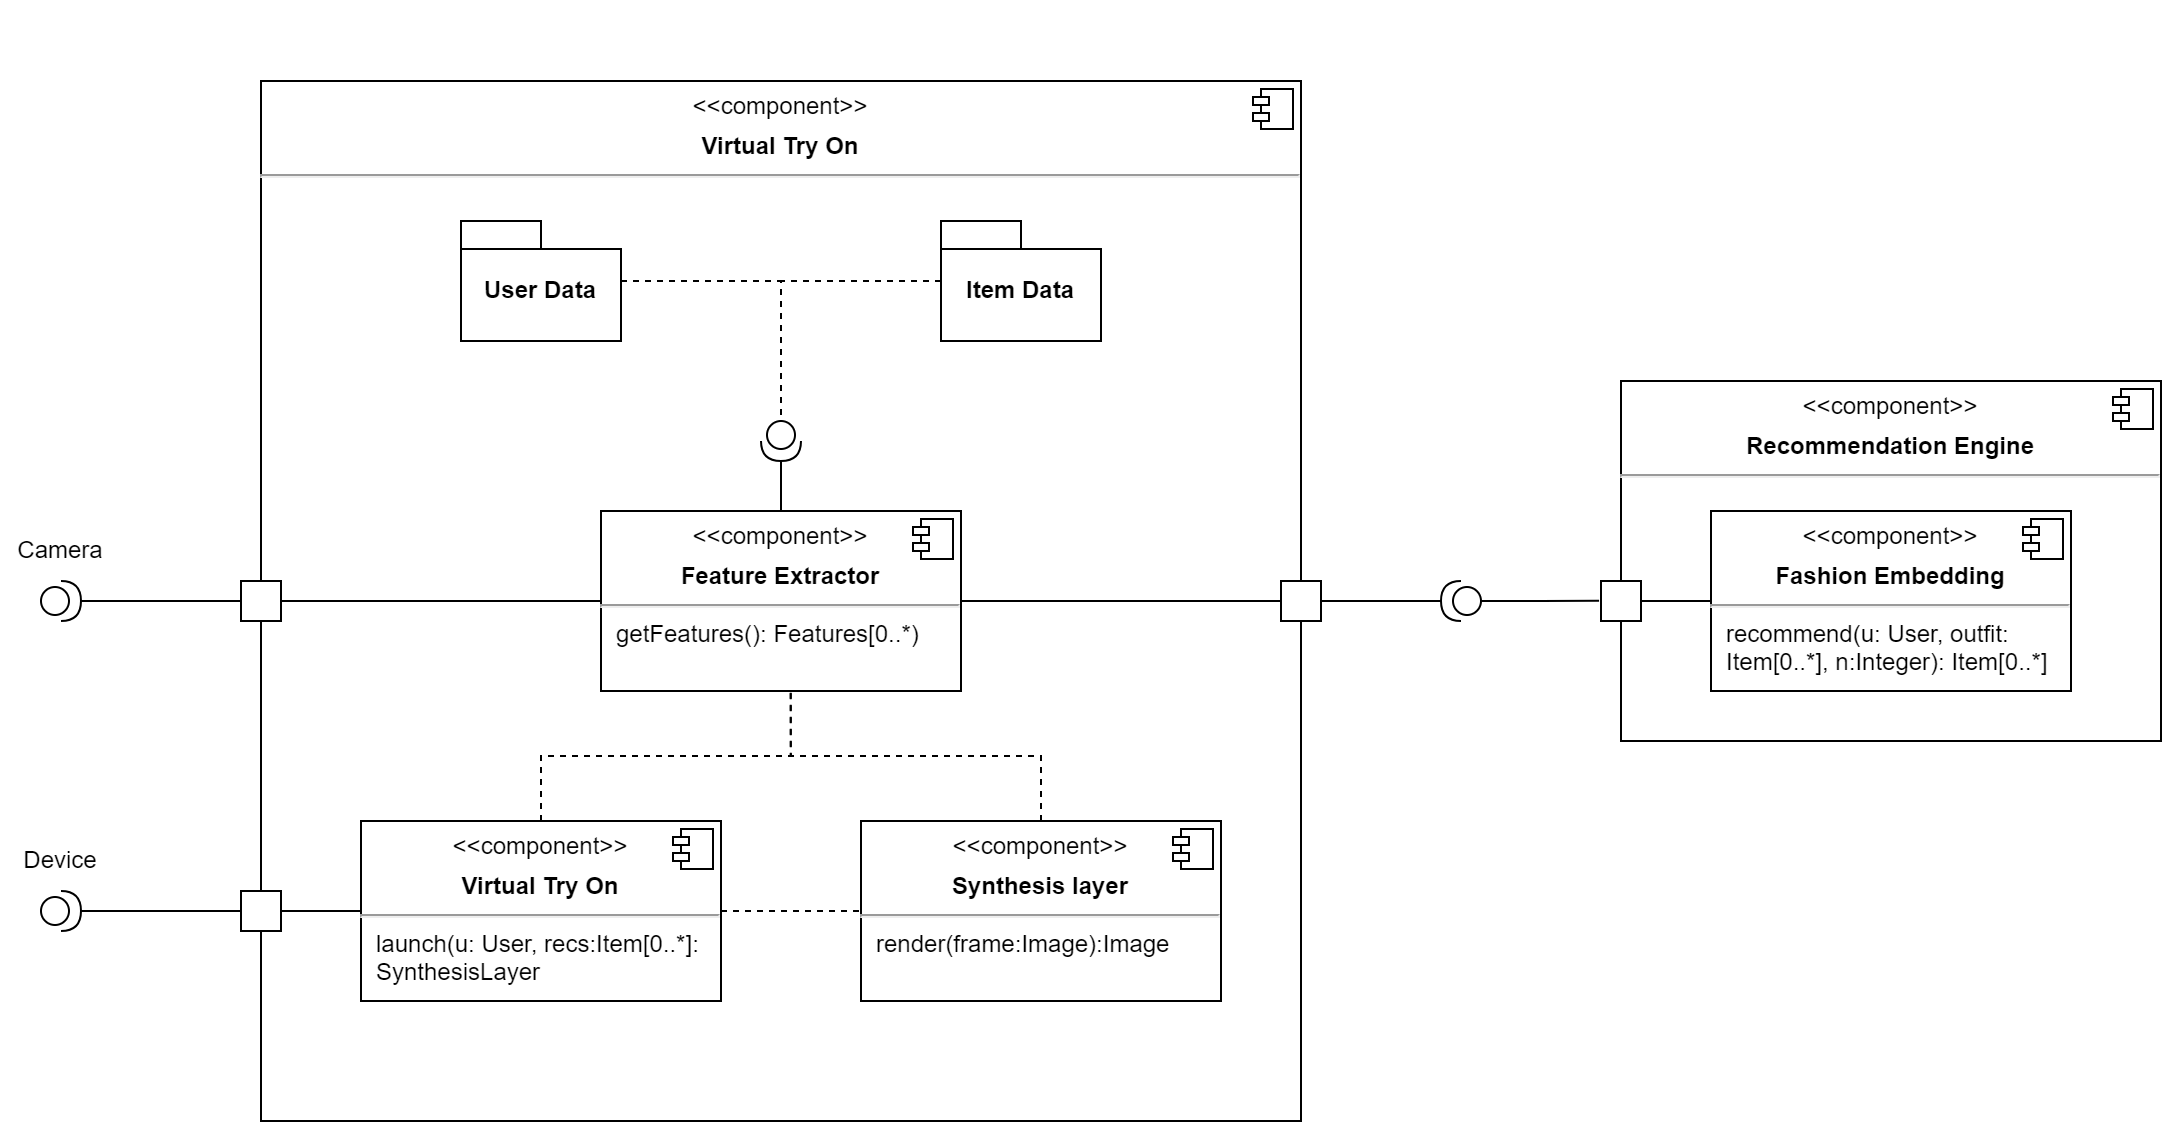

The diagram above was exported from draw.io. Its source (the exported page's mxGraphModel, read from the mxfile embedded in the PNG):
<mxGraphModel dx="1221" dy="699" grid="1" gridSize="10" guides="1" tooltips="1" connect="1" arrows="1" fold="1" page="1" pageScale="1" pageWidth="827" pageHeight="1169" background="none" math="0" shadow="0">
  <root>
    <mxCell id="0" />
    <mxCell id="1" parent="0" />
    <mxCell id="8YArb8MbZLxpS4_JMrz2-3" value="&lt;p style=&quot;margin:0px;margin-top:6px;text-align:center;&quot;&gt;&amp;lt;&amp;lt;component&amp;gt;&amp;gt;&lt;/p&gt;&lt;p style=&quot;margin:0px;margin-top:6px;text-align:center;&quot;&gt;&lt;b&gt;Virtual Try On&lt;/b&gt;&lt;/p&gt;&lt;hr&gt;&lt;p style=&quot;margin:0px;margin-left:8px;&quot;&gt;&lt;br&gt;&lt;/p&gt;" style="align=left;overflow=fill;html=1;dropTarget=0;whiteSpace=wrap;" parent="1" vertex="1">
      <mxGeometry x="200" y="110" width="520" height="520" as="geometry" />
    </mxCell>
    <mxCell id="8YArb8MbZLxpS4_JMrz2-4" value="" style="shape=component;jettyWidth=8;jettyHeight=4;" parent="8YArb8MbZLxpS4_JMrz2-3" vertex="1">
      <mxGeometry x="1" width="20" height="20" relative="1" as="geometry">
        <mxPoint x="-24" y="4" as="offset" />
      </mxGeometry>
    </mxCell>
    <mxCell id="8YArb8MbZLxpS4_JMrz2-5" value="User Data" style="shape=folder;fontStyle=1;spacingTop=10;tabWidth=40;tabHeight=14;tabPosition=left;html=1;whiteSpace=wrap;" parent="1" vertex="1">
      <mxGeometry x="300" y="180" width="80" height="60" as="geometry" />
    </mxCell>
    <mxCell id="8YArb8MbZLxpS4_JMrz2-74" style="edgeStyle=orthogonalEdgeStyle;rounded=0;orthogonalLoop=1;jettySize=auto;html=1;endArrow=none;endFill=0;dashed=1;" parent="1" source="8YArb8MbZLxpS4_JMrz2-6" edge="1">
      <mxGeometry relative="1" as="geometry">
        <mxPoint x="460" y="210" as="targetPoint" />
      </mxGeometry>
    </mxCell>
    <mxCell id="8YArb8MbZLxpS4_JMrz2-6" value="Item Data" style="shape=folder;fontStyle=1;spacingTop=10;tabWidth=40;tabHeight=14;tabPosition=left;html=1;whiteSpace=wrap;" parent="1" vertex="1">
      <mxGeometry x="540" y="180" width="80" height="60" as="geometry" />
    </mxCell>
    <mxCell id="8YArb8MbZLxpS4_JMrz2-7" value="&lt;p style=&quot;margin:0px;margin-top:6px;text-align:center;&quot;&gt;&amp;lt;&amp;lt;component&amp;gt;&amp;gt;&lt;/p&gt;&lt;p style=&quot;margin:0px;margin-top:6px;text-align:center;&quot;&gt;&lt;b&gt;Synthesis layer&lt;/b&gt;&lt;/p&gt;&lt;hr&gt;&lt;p style=&quot;margin:0px;margin-left:8px;&quot;&gt;render(frame:Image):Image&lt;/p&gt;" style="align=left;overflow=fill;html=1;dropTarget=0;whiteSpace=wrap;" parent="1" vertex="1">
      <mxGeometry x="500" y="480" width="180" height="90" as="geometry" />
    </mxCell>
    <mxCell id="8YArb8MbZLxpS4_JMrz2-8" value="" style="shape=component;jettyWidth=8;jettyHeight=4;" parent="8YArb8MbZLxpS4_JMrz2-7" vertex="1">
      <mxGeometry x="1" width="20" height="20" relative="1" as="geometry">
        <mxPoint x="-24" y="4" as="offset" />
      </mxGeometry>
    </mxCell>
    <mxCell id="8YArb8MbZLxpS4_JMrz2-9" value="&lt;p style=&quot;margin:0px;margin-top:6px;text-align:center;&quot;&gt;&amp;lt;&amp;lt;component&amp;gt;&amp;gt;&lt;/p&gt;&lt;p style=&quot;margin:0px;margin-top:6px;text-align:center;&quot;&gt;&lt;b&gt;Recommendation Engine&lt;/b&gt;&lt;/p&gt;&lt;hr&gt;&lt;p style=&quot;margin:0px;margin-left:8px;&quot;&gt;&lt;br&gt;&lt;/p&gt;" style="align=left;overflow=fill;html=1;dropTarget=0;whiteSpace=wrap;" parent="1" vertex="1">
      <mxGeometry x="880" y="260" width="270" height="180" as="geometry" />
    </mxCell>
    <mxCell id="8YArb8MbZLxpS4_JMrz2-10" value="" style="shape=component;jettyWidth=8;jettyHeight=4;" parent="8YArb8MbZLxpS4_JMrz2-9" vertex="1">
      <mxGeometry x="1" width="20" height="20" relative="1" as="geometry">
        <mxPoint x="-24" y="4" as="offset" />
      </mxGeometry>
    </mxCell>
    <mxCell id="8YArb8MbZLxpS4_JMrz2-20" value="" style="edgeStyle=orthogonalEdgeStyle;rounded=0;orthogonalLoop=1;jettySize=auto;html=1;endArrow=none;endFill=0;" parent="1" source="8YArb8MbZLxpS4_JMrz2-11" target="8YArb8MbZLxpS4_JMrz2-17" edge="1">
      <mxGeometry relative="1" as="geometry" />
    </mxCell>
    <mxCell id="8YArb8MbZLxpS4_JMrz2-26" value="" style="edgeStyle=orthogonalEdgeStyle;rounded=0;orthogonalLoop=1;jettySize=auto;html=1;endArrow=none;endFill=0;dashed=1;" parent="1" source="8YArb8MbZLxpS4_JMrz2-13" target="8YArb8MbZLxpS4_JMrz2-7" edge="1">
      <mxGeometry relative="1" as="geometry" />
    </mxCell>
    <mxCell id="8YArb8MbZLxpS4_JMrz2-13" value="&lt;p style=&quot;margin:0px;margin-top:6px;text-align:center;&quot;&gt;&amp;lt;&amp;lt;component&amp;gt;&amp;gt;&lt;/p&gt;&lt;p style=&quot;margin:0px;margin-top:6px;text-align:center;&quot;&gt;&lt;b&gt;Virtual Try On&lt;/b&gt;&lt;/p&gt;&lt;hr&gt;&lt;p style=&quot;margin:0px;margin-left:8px;&quot;&gt;launch(u: User, recs:Item[0..*]: SynthesisLayer&lt;/p&gt;" style="align=left;overflow=fill;html=1;dropTarget=0;whiteSpace=wrap;" parent="1" vertex="1">
      <mxGeometry x="250" y="480" width="180" height="90" as="geometry" />
    </mxCell>
    <mxCell id="8YArb8MbZLxpS4_JMrz2-14" value="" style="shape=component;jettyWidth=8;jettyHeight=4;" parent="8YArb8MbZLxpS4_JMrz2-13" vertex="1">
      <mxGeometry x="1" width="20" height="20" relative="1" as="geometry">
        <mxPoint x="-24" y="4" as="offset" />
      </mxGeometry>
    </mxCell>
    <mxCell id="8YArb8MbZLxpS4_JMrz2-15" value="" style="shape=providedRequiredInterface;html=1;verticalLabelPosition=bottom;sketch=0;" parent="1" vertex="1">
      <mxGeometry x="90" y="360" width="20" height="20" as="geometry" />
    </mxCell>
    <mxCell id="8YArb8MbZLxpS4_JMrz2-18" value="" style="edgeStyle=orthogonalEdgeStyle;rounded=0;orthogonalLoop=1;jettySize=auto;html=1;endArrow=none;endFill=0;" parent="1" source="8YArb8MbZLxpS4_JMrz2-17" target="8YArb8MbZLxpS4_JMrz2-15" edge="1">
      <mxGeometry relative="1" as="geometry" />
    </mxCell>
    <mxCell id="8YArb8MbZLxpS4_JMrz2-17" value="" style="whiteSpace=wrap;html=1;aspect=fixed;" parent="1" vertex="1">
      <mxGeometry x="190" y="360" width="20" height="20" as="geometry" />
    </mxCell>
    <mxCell id="8YArb8MbZLxpS4_JMrz2-27" value="" style="shape=providedRequiredInterface;html=1;verticalLabelPosition=bottom;sketch=0;" parent="1" vertex="1">
      <mxGeometry x="90" y="515" width="20" height="20" as="geometry" />
    </mxCell>
    <mxCell id="8YArb8MbZLxpS4_JMrz2-28" value="" style="edgeStyle=orthogonalEdgeStyle;rounded=0;orthogonalLoop=1;jettySize=auto;html=1;endArrow=none;endFill=0;" parent="1" source="8YArb8MbZLxpS4_JMrz2-29" target="8YArb8MbZLxpS4_JMrz2-27" edge="1">
      <mxGeometry relative="1" as="geometry" />
    </mxCell>
    <mxCell id="8YArb8MbZLxpS4_JMrz2-30" value="" style="edgeStyle=orthogonalEdgeStyle;rounded=0;orthogonalLoop=1;jettySize=auto;html=1;endArrow=none;endFill=0;" parent="1" source="8YArb8MbZLxpS4_JMrz2-29" target="8YArb8MbZLxpS4_JMrz2-13" edge="1">
      <mxGeometry relative="1" as="geometry" />
    </mxCell>
    <mxCell id="8YArb8MbZLxpS4_JMrz2-29" value="" style="whiteSpace=wrap;html=1;aspect=fixed;" parent="1" vertex="1">
      <mxGeometry x="190" y="515" width="20" height="20" as="geometry" />
    </mxCell>
    <mxCell id="8YArb8MbZLxpS4_JMrz2-58" value="Camera" style="text;html=1;strokeColor=none;fillColor=none;align=center;verticalAlign=middle;whiteSpace=wrap;rounded=0;" parent="1" vertex="1">
      <mxGeometry x="70" y="330" width="60" height="30" as="geometry" />
    </mxCell>
    <mxCell id="8YArb8MbZLxpS4_JMrz2-59" value="Device" style="text;html=1;strokeColor=none;fillColor=none;align=center;verticalAlign=middle;whiteSpace=wrap;rounded=0;" parent="1" vertex="1">
      <mxGeometry x="70" y="485" width="60" height="30" as="geometry" />
    </mxCell>
    <mxCell id="8YArb8MbZLxpS4_JMrz2-11" value="&lt;p style=&quot;margin:0px;margin-top:6px;text-align:center;&quot;&gt;&amp;lt;&amp;lt;component&amp;gt;&amp;gt;&lt;/p&gt;&lt;p style=&quot;margin:0px;margin-top:6px;text-align:center;&quot;&gt;&lt;b&gt;Feature Extractor&lt;/b&gt;&lt;/p&gt;&lt;hr&gt;&lt;p style=&quot;margin:0px;margin-left:8px;&quot;&gt;getFeatures(): Features[0..*)&lt;/p&gt;" style="align=left;overflow=fill;html=1;dropTarget=0;whiteSpace=wrap;" parent="1" vertex="1">
      <mxGeometry x="370" y="325" width="180" height="90" as="geometry" />
    </mxCell>
    <mxCell id="8YArb8MbZLxpS4_JMrz2-12" value="" style="shape=component;jettyWidth=8;jettyHeight=4;" parent="8YArb8MbZLxpS4_JMrz2-11" vertex="1">
      <mxGeometry x="1" width="20" height="20" relative="1" as="geometry">
        <mxPoint x="-24" y="4" as="offset" />
      </mxGeometry>
    </mxCell>
    <mxCell id="8YArb8MbZLxpS4_JMrz2-66" value="" style="ellipse;whiteSpace=wrap;html=1;align=center;aspect=fixed;fillColor=none;strokeColor=none;resizable=0;perimeter=centerPerimeter;rotatable=0;allowArrows=0;points=[];outlineConnect=1;" parent="1" vertex="1">
      <mxGeometry x="95" y="70" width="10" height="10" as="geometry" />
    </mxCell>
    <mxCell id="8YArb8MbZLxpS4_JMrz2-70" style="edgeStyle=orthogonalEdgeStyle;rounded=0;orthogonalLoop=1;jettySize=auto;html=1;entryX=0.5;entryY=0;entryDx=0;entryDy=0;endArrow=none;endFill=0;" parent="1" source="8YArb8MbZLxpS4_JMrz2-68" target="8YArb8MbZLxpS4_JMrz2-11" edge="1">
      <mxGeometry relative="1" as="geometry" />
    </mxCell>
    <mxCell id="8YArb8MbZLxpS4_JMrz2-68" value="" style="shape=providedRequiredInterface;html=1;verticalLabelPosition=bottom;sketch=0;rotation=90;" parent="1" vertex="1">
      <mxGeometry x="450" y="280" width="20" height="20" as="geometry" />
    </mxCell>
    <mxCell id="8YArb8MbZLxpS4_JMrz2-72" style="edgeStyle=orthogonalEdgeStyle;rounded=0;orthogonalLoop=1;jettySize=auto;html=1;entryX=0;entryY=0.5;entryDx=0;entryDy=0;entryPerimeter=0;endArrow=none;endFill=0;dashed=1;" parent="1" source="8YArb8MbZLxpS4_JMrz2-5" target="8YArb8MbZLxpS4_JMrz2-68" edge="1">
      <mxGeometry relative="1" as="geometry" />
    </mxCell>
    <mxCell id="8YArb8MbZLxpS4_JMrz2-75" value="&lt;p style=&quot;margin:0px;margin-top:6px;text-align:center;&quot;&gt;&amp;lt;&amp;lt;component&amp;gt;&amp;gt;&lt;/p&gt;&lt;p style=&quot;margin:0px;margin-top:6px;text-align:center;&quot;&gt;&lt;b&gt;Fashion Embedding&lt;/b&gt;&lt;/p&gt;&lt;hr&gt;&lt;p style=&quot;margin:0px;margin-left:8px;&quot;&gt;recommend(u: User, outfit: Item[0..*], n:Integer): Item[0..*]&lt;/p&gt;" style="align=left;overflow=fill;html=1;dropTarget=0;whiteSpace=wrap;" parent="1" vertex="1">
      <mxGeometry x="925" y="325" width="180" height="90" as="geometry" />
    </mxCell>
    <mxCell id="8YArb8MbZLxpS4_JMrz2-76" value="" style="shape=component;jettyWidth=8;jettyHeight=4;" parent="8YArb8MbZLxpS4_JMrz2-75" vertex="1">
      <mxGeometry x="1" width="20" height="20" relative="1" as="geometry">
        <mxPoint x="-24" y="4" as="offset" />
      </mxGeometry>
    </mxCell>
    <mxCell id="8YArb8MbZLxpS4_JMrz2-78" value="" style="shape=providedRequiredInterface;html=1;verticalLabelPosition=bottom;sketch=0;flipH=0;flipV=1;direction=west;" parent="1" vertex="1">
      <mxGeometry x="790" y="360" width="20" height="20" as="geometry" />
    </mxCell>
    <mxCell id="8YArb8MbZLxpS4_JMrz2-79" value="" style="edgeStyle=orthogonalEdgeStyle;rounded=0;orthogonalLoop=1;jettySize=auto;html=1;endArrow=none;endFill=0;" parent="1" source="8YArb8MbZLxpS4_JMrz2-80" target="8YArb8MbZLxpS4_JMrz2-78" edge="1">
      <mxGeometry relative="1" as="geometry" />
    </mxCell>
    <mxCell id="8YArb8MbZLxpS4_JMrz2-84" style="edgeStyle=orthogonalEdgeStyle;rounded=0;orthogonalLoop=1;jettySize=auto;html=1;endArrow=none;endFill=0;" parent="1" source="8YArb8MbZLxpS4_JMrz2-80" target="8YArb8MbZLxpS4_JMrz2-11" edge="1">
      <mxGeometry relative="1" as="geometry" />
    </mxCell>
    <mxCell id="8YArb8MbZLxpS4_JMrz2-80" value="" style="whiteSpace=wrap;html=1;aspect=fixed;flipH=0;flipV=1;direction=west;" parent="1" vertex="1">
      <mxGeometry x="710" y="360" width="20" height="20" as="geometry" />
    </mxCell>
    <mxCell id="8YArb8MbZLxpS4_JMrz2-83" style="edgeStyle=orthogonalEdgeStyle;rounded=0;orthogonalLoop=1;jettySize=auto;html=1;entryX=0;entryY=0.5;entryDx=0;entryDy=0;endArrow=none;endFill=0;" parent="1" source="8YArb8MbZLxpS4_JMrz2-81" target="8YArb8MbZLxpS4_JMrz2-75" edge="1">
      <mxGeometry relative="1" as="geometry" />
    </mxCell>
    <mxCell id="8YArb8MbZLxpS4_JMrz2-81" value="" style="whiteSpace=wrap;html=1;aspect=fixed;flipH=0;flipV=1;direction=west;" parent="1" vertex="1">
      <mxGeometry x="870" y="360" width="20" height="20" as="geometry" />
    </mxCell>
    <mxCell id="8YArb8MbZLxpS4_JMrz2-82" style="edgeStyle=orthogonalEdgeStyle;rounded=0;orthogonalLoop=1;jettySize=auto;html=1;entryX=1.048;entryY=0.495;entryDx=0;entryDy=0;entryPerimeter=0;endArrow=none;endFill=0;" parent="1" source="8YArb8MbZLxpS4_JMrz2-78" target="8YArb8MbZLxpS4_JMrz2-81" edge="1">
      <mxGeometry relative="1" as="geometry" />
    </mxCell>
    <mxCell id="8YArb8MbZLxpS4_JMrz2-85" style="edgeStyle=orthogonalEdgeStyle;rounded=0;orthogonalLoop=1;jettySize=auto;html=1;entryX=0.527;entryY=0.984;entryDx=0;entryDy=0;entryPerimeter=0;endArrow=none;endFill=0;endSize=6;startSize=6;dashed=1;" parent="1" source="8YArb8MbZLxpS4_JMrz2-13" target="8YArb8MbZLxpS4_JMrz2-11" edge="1">
      <mxGeometry relative="1" as="geometry" />
    </mxCell>
    <mxCell id="8YArb8MbZLxpS4_JMrz2-88" style="edgeStyle=orthogonalEdgeStyle;rounded=0;orthogonalLoop=1;jettySize=auto;html=1;entryX=0.527;entryY=0.979;entryDx=0;entryDy=0;entryPerimeter=0;dashed=1;endArrow=none;endFill=0;" parent="1" source="8YArb8MbZLxpS4_JMrz2-7" target="8YArb8MbZLxpS4_JMrz2-11" edge="1">
      <mxGeometry relative="1" as="geometry" />
    </mxCell>
  </root>
</mxGraphModel>